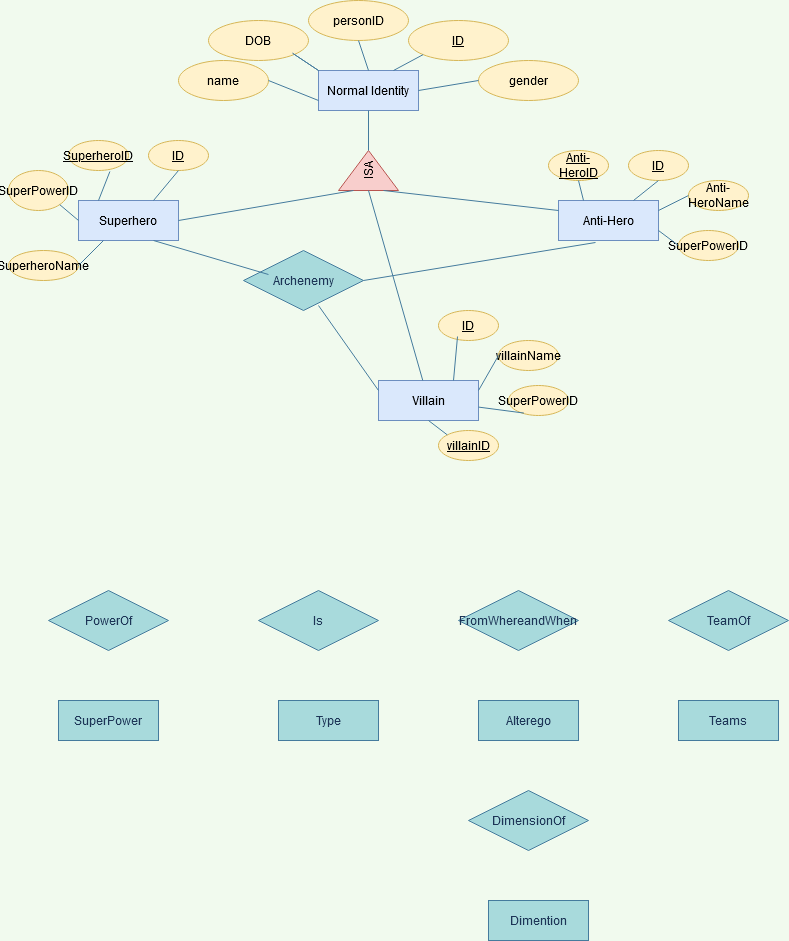

The diagram above was exported from draw.io. Its source (the exported page's mxGraphModel, read from the mxfile embedded in the PNG):
<mxGraphModel dx="3035" dy="1400" grid="1" gridSize="10" guides="1" tooltips="1" connect="1" arrows="1" fold="1" page="1" pageScale="1" pageWidth="850" pageHeight="1100" background="#F1FAEE" math="0" shadow="0" extFonts="Permanent Marker^https://fonts.googleapis.com/css?family=Permanent+Marker">
  <root>
    <mxCell id="0" />
    <mxCell id="1" parent="0" />
    <mxCell id="nAdJ6FFDhR7UBdOgbW9l-2" value="Normal Identity" style="whiteSpace=wrap;html=1;align=center;fillColor=#dae8fc;strokeColor=#6c8ebf;" vertex="1" parent="1">
      <mxGeometry x="320" y="70" width="100" height="40" as="geometry" />
    </mxCell>
    <mxCell id="nAdJ6FFDhR7UBdOgbW9l-3" value="ID" style="ellipse;whiteSpace=wrap;html=1;align=center;fontStyle=4;fillColor=#fff2cc;strokeColor=#d6b656;" vertex="1" parent="1">
      <mxGeometry x="410" y="20" width="100" height="40" as="geometry" />
    </mxCell>
    <mxCell id="nAdJ6FFDhR7UBdOgbW9l-4" value="personID" style="ellipse;whiteSpace=wrap;html=1;align=center;fillColor=#fff2cc;strokeColor=#d6b656;" vertex="1" parent="1">
      <mxGeometry x="310" width="100" height="40" as="geometry" />
    </mxCell>
    <mxCell id="nAdJ6FFDhR7UBdOgbW9l-5" value="DOB" style="ellipse;whiteSpace=wrap;html=1;align=center;fillColor=#fff2cc;strokeColor=#d6b656;" vertex="1" parent="1">
      <mxGeometry x="210" y="20" width="100" height="40" as="geometry" />
    </mxCell>
    <mxCell id="nAdJ6FFDhR7UBdOgbW9l-6" value="gender" style="ellipse;whiteSpace=wrap;html=1;align=center;fillColor=#fff2cc;strokeColor=#d6b656;" vertex="1" parent="1">
      <mxGeometry x="480" y="60" width="100" height="40" as="geometry" />
    </mxCell>
    <mxCell id="nAdJ6FFDhR7UBdOgbW9l-7" value="name" style="ellipse;whiteSpace=wrap;html=1;align=center;fillColor=#fff2cc;strokeColor=#d6b656;" vertex="1" parent="1">
      <mxGeometry x="180" y="60" width="90" height="40" as="geometry" />
    </mxCell>
    <mxCell id="nAdJ6FFDhR7UBdOgbW9l-10" value="" style="endArrow=none;html=1;entryX=0;entryY=0.75;entryDx=0;entryDy=0;labelBackgroundColor=#F1FAEE;strokeColor=#457B9D;fontColor=#1D3557;exitX=1;exitY=0.5;exitDx=0;exitDy=0;" edge="1" parent="1" source="nAdJ6FFDhR7UBdOgbW9l-7" target="nAdJ6FFDhR7UBdOgbW9l-2">
      <mxGeometry width="50" height="50" relative="1" as="geometry">
        <mxPoint x="270" y="90" as="sourcePoint" />
        <mxPoint x="290" y="60" as="targetPoint" />
      </mxGeometry>
    </mxCell>
    <mxCell id="nAdJ6FFDhR7UBdOgbW9l-11" value="" style="endArrow=none;html=1;entryX=0;entryY=0;entryDx=0;entryDy=0;exitX=0;exitY=0;exitDx=0;exitDy=0;labelBackgroundColor=#F1FAEE;strokeColor=#457B9D;fontColor=#1D3557;" edge="1" parent="1" source="nAdJ6FFDhR7UBdOgbW9l-2" target="nAdJ6FFDhR7UBdOgbW9l-2">
      <mxGeometry width="50" height="50" relative="1" as="geometry">
        <mxPoint x="230" y="340" as="sourcePoint" />
        <mxPoint x="280" y="290" as="targetPoint" />
        <Array as="points">
          <mxPoint x="290" y="50" />
        </Array>
      </mxGeometry>
    </mxCell>
    <mxCell id="nAdJ6FFDhR7UBdOgbW9l-12" value="" style="endArrow=none;html=1;entryX=0.5;entryY=1;entryDx=0;entryDy=0;exitX=0.5;exitY=0;exitDx=0;exitDy=0;labelBackgroundColor=#F1FAEE;strokeColor=#457B9D;fontColor=#1D3557;" edge="1" parent="1" source="nAdJ6FFDhR7UBdOgbW9l-2" target="nAdJ6FFDhR7UBdOgbW9l-4">
      <mxGeometry width="50" height="50" relative="1" as="geometry">
        <mxPoint x="350" y="90" as="sourcePoint" />
        <mxPoint x="400" y="40" as="targetPoint" />
      </mxGeometry>
    </mxCell>
    <mxCell id="nAdJ6FFDhR7UBdOgbW9l-13" value="" style="endArrow=none;html=1;entryX=0;entryY=1;entryDx=0;entryDy=0;exitX=0.75;exitY=0;exitDx=0;exitDy=0;labelBackgroundColor=#F1FAEE;strokeColor=#457B9D;fontColor=#1D3557;" edge="1" parent="1" source="nAdJ6FFDhR7UBdOgbW9l-2" target="nAdJ6FFDhR7UBdOgbW9l-3">
      <mxGeometry width="50" height="50" relative="1" as="geometry">
        <mxPoint x="320" y="290" as="sourcePoint" />
        <mxPoint x="370" y="240" as="targetPoint" />
      </mxGeometry>
    </mxCell>
    <mxCell id="nAdJ6FFDhR7UBdOgbW9l-14" value="" style="endArrow=none;html=1;entryX=0;entryY=0.5;entryDx=0;entryDy=0;exitX=1;exitY=0.5;exitDx=0;exitDy=0;labelBackgroundColor=#F1FAEE;strokeColor=#457B9D;fontColor=#1D3557;" edge="1" parent="1" source="nAdJ6FFDhR7UBdOgbW9l-2" target="nAdJ6FFDhR7UBdOgbW9l-6">
      <mxGeometry width="50" height="50" relative="1" as="geometry">
        <mxPoint x="370" y="230" as="sourcePoint" />
        <mxPoint x="420" y="180" as="targetPoint" />
      </mxGeometry>
    </mxCell>
    <mxCell id="nAdJ6FFDhR7UBdOgbW9l-15" value="ISA" style="triangle;whiteSpace=wrap;html=1;rounded=0;sketch=0;strokeColor=#b85450;fillColor=#f8cecc;rotation=-90;" vertex="1" parent="1">
      <mxGeometry x="350" y="140" width="40" height="60" as="geometry" />
    </mxCell>
    <mxCell id="nAdJ6FFDhR7UBdOgbW9l-16" value="" style="endArrow=none;html=1;strokeColor=#457B9D;fillColor=#A8DADC;fontColor=#1D3557;entryX=0.5;entryY=1;entryDx=0;entryDy=0;exitX=1;exitY=0.5;exitDx=0;exitDy=0;" edge="1" parent="1" source="nAdJ6FFDhR7UBdOgbW9l-15" target="nAdJ6FFDhR7UBdOgbW9l-2">
      <mxGeometry width="50" height="50" relative="1" as="geometry">
        <mxPoint x="350" y="290" as="sourcePoint" />
        <mxPoint x="400" y="240" as="targetPoint" />
      </mxGeometry>
    </mxCell>
    <mxCell id="nAdJ6FFDhR7UBdOgbW9l-17" value="Superhero" style="whiteSpace=wrap;html=1;align=center;rounded=0;sketch=0;strokeColor=#6c8ebf;fillColor=#dae8fc;" vertex="1" parent="1">
      <mxGeometry x="80" y="200" width="100" height="40" as="geometry" />
    </mxCell>
    <mxCell id="nAdJ6FFDhR7UBdOgbW9l-18" value="Villain" style="whiteSpace=wrap;html=1;align=center;rounded=0;sketch=0;strokeColor=#6c8ebf;fillColor=#dae8fc;" vertex="1" parent="1">
      <mxGeometry x="380" y="380" width="100" height="40" as="geometry" />
    </mxCell>
    <mxCell id="nAdJ6FFDhR7UBdOgbW9l-19" value="Anti-Hero" style="whiteSpace=wrap;html=1;align=center;rounded=0;sketch=0;strokeColor=#6c8ebf;fillColor=#dae8fc;" vertex="1" parent="1">
      <mxGeometry x="560" y="200" width="100" height="40" as="geometry" />
    </mxCell>
    <mxCell id="nAdJ6FFDhR7UBdOgbW9l-20" value="" style="endArrow=none;html=1;strokeColor=#457B9D;fillColor=#A8DADC;fontColor=#1D3557;entryX=0;entryY=0.25;entryDx=0;entryDy=0;exitX=1;exitY=0.5;exitDx=0;exitDy=0;" edge="1" parent="1" source="nAdJ6FFDhR7UBdOgbW9l-17" target="nAdJ6FFDhR7UBdOgbW9l-15">
      <mxGeometry width="50" height="50" relative="1" as="geometry">
        <mxPoint x="230" y="260" as="sourcePoint" />
        <mxPoint x="280" y="210" as="targetPoint" />
      </mxGeometry>
    </mxCell>
    <mxCell id="nAdJ6FFDhR7UBdOgbW9l-21" value="" style="endArrow=none;html=1;strokeColor=#457B9D;fillColor=#A8DADC;fontColor=#1D3557;entryX=0;entryY=0.5;entryDx=0;entryDy=0;" edge="1" parent="1" source="nAdJ6FFDhR7UBdOgbW9l-18" target="nAdJ6FFDhR7UBdOgbW9l-15">
      <mxGeometry width="50" height="50" relative="1" as="geometry">
        <mxPoint x="370" y="310" as="sourcePoint" />
        <mxPoint x="390" y="230" as="targetPoint" />
      </mxGeometry>
    </mxCell>
    <mxCell id="nAdJ6FFDhR7UBdOgbW9l-22" value="" style="endArrow=none;html=1;strokeColor=#457B9D;fillColor=#A8DADC;fontColor=#1D3557;entryX=0;entryY=0.75;entryDx=0;entryDy=0;exitX=0;exitY=0.25;exitDx=0;exitDy=0;" edge="1" parent="1" source="nAdJ6FFDhR7UBdOgbW9l-19" target="nAdJ6FFDhR7UBdOgbW9l-15">
      <mxGeometry width="50" height="50" relative="1" as="geometry">
        <mxPoint x="230" y="260" as="sourcePoint" />
        <mxPoint x="280" y="210" as="targetPoint" />
      </mxGeometry>
    </mxCell>
    <mxCell id="nAdJ6FFDhR7UBdOgbW9l-23" value="ID" style="ellipse;whiteSpace=wrap;html=1;align=center;fontStyle=4;rounded=0;sketch=0;strokeColor=#d6b656;fillColor=#fff2cc;" vertex="1" parent="1">
      <mxGeometry x="150" y="140" width="60" height="30" as="geometry" />
    </mxCell>
    <mxCell id="nAdJ6FFDhR7UBdOgbW9l-24" value="SuperheroID" style="ellipse;whiteSpace=wrap;html=1;align=center;fontStyle=4;rounded=0;sketch=0;strokeColor=#d6b656;fillColor=#fff2cc;" vertex="1" parent="1">
      <mxGeometry x="70" y="140" width="60" height="30" as="geometry" />
    </mxCell>
    <mxCell id="nAdJ6FFDhR7UBdOgbW9l-25" value="SuperPowerID" style="ellipse;whiteSpace=wrap;html=1;align=center;rounded=0;sketch=0;strokeColor=#d6b656;fillColor=#fff2cc;" vertex="1" parent="1">
      <mxGeometry x="10" y="170" width="60" height="40" as="geometry" />
    </mxCell>
    <mxCell id="nAdJ6FFDhR7UBdOgbW9l-26" value="SuperheroName" style="ellipse;whiteSpace=wrap;html=1;align=center;rounded=0;sketch=0;strokeColor=#d6b656;fillColor=#fff2cc;" vertex="1" parent="1">
      <mxGeometry x="10" y="250" width="70" height="30" as="geometry" />
    </mxCell>
    <mxCell id="nAdJ6FFDhR7UBdOgbW9l-27" value="" style="endArrow=none;html=1;strokeColor=#457B9D;fillColor=#A8DADC;fontColor=#1D3557;entryX=0.25;entryY=1;entryDx=0;entryDy=0;exitX=1;exitY=0.5;exitDx=0;exitDy=0;" edge="1" parent="1" source="nAdJ6FFDhR7UBdOgbW9l-26" target="nAdJ6FFDhR7UBdOgbW9l-17">
      <mxGeometry width="50" height="50" relative="1" as="geometry">
        <mxPoint x="100" y="330" as="sourcePoint" />
        <mxPoint x="150" y="280" as="targetPoint" />
      </mxGeometry>
    </mxCell>
    <mxCell id="nAdJ6FFDhR7UBdOgbW9l-28" value="" style="endArrow=none;html=1;strokeColor=#457B9D;fillColor=#A8DADC;fontColor=#1D3557;exitX=1;exitY=1;exitDx=0;exitDy=0;" edge="1" parent="1" source="nAdJ6FFDhR7UBdOgbW9l-25">
      <mxGeometry width="50" height="50" relative="1" as="geometry">
        <mxPoint x="110" y="330" as="sourcePoint" />
        <mxPoint x="80" y="220" as="targetPoint" />
      </mxGeometry>
    </mxCell>
    <mxCell id="nAdJ6FFDhR7UBdOgbW9l-29" value="" style="endArrow=none;html=1;strokeColor=#457B9D;fillColor=#A8DADC;fontColor=#1D3557;entryX=0.69;entryY=1.033;entryDx=0;entryDy=0;entryPerimeter=0;" edge="1" parent="1" target="nAdJ6FFDhR7UBdOgbW9l-24">
      <mxGeometry width="50" height="50" relative="1" as="geometry">
        <mxPoint x="100" y="200" as="sourcePoint" />
        <mxPoint x="140" y="160" as="targetPoint" />
      </mxGeometry>
    </mxCell>
    <mxCell id="nAdJ6FFDhR7UBdOgbW9l-30" value="" style="endArrow=none;html=1;strokeColor=#457B9D;fillColor=#A8DADC;fontColor=#1D3557;entryX=0.5;entryY=1;entryDx=0;entryDy=0;exitX=0.75;exitY=0;exitDx=0;exitDy=0;" edge="1" parent="1" source="nAdJ6FFDhR7UBdOgbW9l-17" target="nAdJ6FFDhR7UBdOgbW9l-23">
      <mxGeometry width="50" height="50" relative="1" as="geometry">
        <mxPoint x="150" y="440" as="sourcePoint" />
        <mxPoint x="200" y="390" as="targetPoint" />
      </mxGeometry>
    </mxCell>
    <mxCell id="nAdJ6FFDhR7UBdOgbW9l-31" value="villainID" style="ellipse;whiteSpace=wrap;html=1;align=center;fontStyle=4;rounded=0;sketch=0;strokeColor=#d6b656;fillColor=#fff2cc;" vertex="1" parent="1">
      <mxGeometry x="440" y="430" width="60" height="30" as="geometry" />
    </mxCell>
    <mxCell id="nAdJ6FFDhR7UBdOgbW9l-34" value="ID" style="ellipse;whiteSpace=wrap;html=1;align=center;fontStyle=4;rounded=0;sketch=0;strokeColor=#d6b656;fillColor=#fff2cc;" vertex="1" parent="1">
      <mxGeometry x="440" y="310" width="60" height="30" as="geometry" />
    </mxCell>
    <mxCell id="nAdJ6FFDhR7UBdOgbW9l-35" value="SuperPowerID" style="ellipse;whiteSpace=wrap;html=1;align=center;rounded=0;sketch=0;strokeColor=#d6b656;fillColor=#fff2cc;" vertex="1" parent="1">
      <mxGeometry x="510" y="385" width="60" height="30" as="geometry" />
    </mxCell>
    <mxCell id="nAdJ6FFDhR7UBdOgbW9l-36" value="villainName" style="ellipse;whiteSpace=wrap;html=1;align=center;rounded=0;sketch=0;strokeColor=#d6b656;fillColor=#fff2cc;" vertex="1" parent="1">
      <mxGeometry x="500" y="340" width="60" height="30" as="geometry" />
    </mxCell>
    <mxCell id="nAdJ6FFDhR7UBdOgbW9l-38" value="" style="endArrow=none;html=1;strokeColor=#457B9D;fillColor=#A8DADC;fontColor=#1D3557;entryX=0.5;entryY=1;entryDx=0;entryDy=0;exitX=0;exitY=0;exitDx=0;exitDy=0;" edge="1" parent="1" source="nAdJ6FFDhR7UBdOgbW9l-31" target="nAdJ6FFDhR7UBdOgbW9l-18">
      <mxGeometry width="50" height="50" relative="1" as="geometry">
        <mxPoint x="300" y="430" as="sourcePoint" />
        <mxPoint x="350" y="380" as="targetPoint" />
      </mxGeometry>
    </mxCell>
    <mxCell id="nAdJ6FFDhR7UBdOgbW9l-39" value="" style="endArrow=none;html=1;strokeColor=#457B9D;fillColor=#A8DADC;fontColor=#1D3557;entryX=0.317;entryY=0.867;entryDx=0;entryDy=0;entryPerimeter=0;exitX=0.75;exitY=0;exitDx=0;exitDy=0;" edge="1" parent="1" source="nAdJ6FFDhR7UBdOgbW9l-18" target="nAdJ6FFDhR7UBdOgbW9l-34">
      <mxGeometry width="50" height="50" relative="1" as="geometry">
        <mxPoint x="403" y="420" as="sourcePoint" />
        <mxPoint x="403" y="440" as="targetPoint" />
      </mxGeometry>
    </mxCell>
    <mxCell id="nAdJ6FFDhR7UBdOgbW9l-40" value="" style="endArrow=none;html=1;strokeColor=#457B9D;fillColor=#A8DADC;fontColor=#1D3557;entryX=0.257;entryY=0.919;entryDx=0;entryDy=0;entryPerimeter=0;" edge="1" parent="1" source="nAdJ6FFDhR7UBdOgbW9l-18" target="nAdJ6FFDhR7UBdOgbW9l-35">
      <mxGeometry width="50" height="50" relative="1" as="geometry">
        <mxPoint x="310" y="440" as="sourcePoint" />
        <mxPoint x="360" y="390" as="targetPoint" />
      </mxGeometry>
    </mxCell>
    <mxCell id="nAdJ6FFDhR7UBdOgbW9l-41" value="" style="endArrow=none;html=1;strokeColor=#457B9D;fillColor=#A8DADC;fontColor=#1D3557;entryX=0;entryY=0.5;entryDx=0;entryDy=0;exitX=1;exitY=0.25;exitDx=0;exitDy=0;" edge="1" parent="1" source="nAdJ6FFDhR7UBdOgbW9l-18" target="nAdJ6FFDhR7UBdOgbW9l-36">
      <mxGeometry width="50" height="50" relative="1" as="geometry">
        <mxPoint x="340" y="420" as="sourcePoint" />
        <mxPoint x="390" y="370" as="targetPoint" />
      </mxGeometry>
    </mxCell>
    <mxCell id="nAdJ6FFDhR7UBdOgbW9l-42" value="SuperPowerID" style="ellipse;whiteSpace=wrap;html=1;align=center;rounded=0;sketch=0;strokeColor=#d6b656;fillColor=#fff2cc;" vertex="1" parent="1">
      <mxGeometry x="680" y="230" width="60" height="30" as="geometry" />
    </mxCell>
    <mxCell id="nAdJ6FFDhR7UBdOgbW9l-43" value="Anti-HeroName" style="ellipse;whiteSpace=wrap;html=1;align=center;rounded=0;sketch=0;strokeColor=#d6b656;fillColor=#fff2cc;" vertex="1" parent="1">
      <mxGeometry x="690" y="180" width="60" height="30" as="geometry" />
    </mxCell>
    <mxCell id="nAdJ6FFDhR7UBdOgbW9l-44" value="ID" style="ellipse;whiteSpace=wrap;html=1;align=center;fontStyle=4;rounded=0;sketch=0;strokeColor=#d6b656;fillColor=#fff2cc;" vertex="1" parent="1">
      <mxGeometry x="630" y="150" width="60" height="30" as="geometry" />
    </mxCell>
    <mxCell id="nAdJ6FFDhR7UBdOgbW9l-45" value="Anti-HeroID" style="ellipse;whiteSpace=wrap;html=1;align=center;fontStyle=4;rounded=0;sketch=0;strokeColor=#d6b656;fillColor=#fff2cc;" vertex="1" parent="1">
      <mxGeometry x="550" y="150" width="60" height="30" as="geometry" />
    </mxCell>
    <mxCell id="nAdJ6FFDhR7UBdOgbW9l-46" value="" style="endArrow=none;html=1;strokeColor=#457B9D;fillColor=#A8DADC;fontColor=#1D3557;entryX=0.5;entryY=1;entryDx=0;entryDy=0;exitX=0.25;exitY=0;exitDx=0;exitDy=0;" edge="1" parent="1" source="nAdJ6FFDhR7UBdOgbW9l-19" target="nAdJ6FFDhR7UBdOgbW9l-45">
      <mxGeometry width="50" height="50" relative="1" as="geometry">
        <mxPoint x="380" y="300" as="sourcePoint" />
        <mxPoint x="430" y="250" as="targetPoint" />
      </mxGeometry>
    </mxCell>
    <mxCell id="nAdJ6FFDhR7UBdOgbW9l-47" value="" style="endArrow=none;html=1;strokeColor=#457B9D;fillColor=#A8DADC;fontColor=#1D3557;entryX=0.5;entryY=1;entryDx=0;entryDy=0;exitX=0.75;exitY=0;exitDx=0;exitDy=0;" edge="1" parent="1" source="nAdJ6FFDhR7UBdOgbW9l-19" target="nAdJ6FFDhR7UBdOgbW9l-44">
      <mxGeometry width="50" height="50" relative="1" as="geometry">
        <mxPoint x="590" y="310" as="sourcePoint" />
        <mxPoint x="640" y="260" as="targetPoint" />
      </mxGeometry>
    </mxCell>
    <mxCell id="nAdJ6FFDhR7UBdOgbW9l-48" value="" style="endArrow=none;html=1;strokeColor=#457B9D;fillColor=#A8DADC;fontColor=#1D3557;exitX=1;exitY=0.25;exitDx=0;exitDy=0;" edge="1" parent="1" source="nAdJ6FFDhR7UBdOgbW9l-19">
      <mxGeometry width="50" height="50" relative="1" as="geometry">
        <mxPoint x="590" y="310" as="sourcePoint" />
        <mxPoint x="690" y="195" as="targetPoint" />
      </mxGeometry>
    </mxCell>
    <mxCell id="nAdJ6FFDhR7UBdOgbW9l-49" value="" style="endArrow=none;html=1;strokeColor=#457B9D;fillColor=#A8DADC;fontColor=#1D3557;entryX=0;entryY=0.5;entryDx=0;entryDy=0;exitX=1;exitY=0.75;exitDx=0;exitDy=0;" edge="1" parent="1" source="nAdJ6FFDhR7UBdOgbW9l-19" target="nAdJ6FFDhR7UBdOgbW9l-42">
      <mxGeometry width="50" height="50" relative="1" as="geometry">
        <mxPoint x="590" y="310" as="sourcePoint" />
        <mxPoint x="640" y="260" as="targetPoint" />
      </mxGeometry>
    </mxCell>
    <mxCell id="nAdJ6FFDhR7UBdOgbW9l-50" value="Archenemy" style="shape=rhombus;perimeter=rhombusPerimeter;whiteSpace=wrap;html=1;align=center;rounded=0;sketch=0;strokeColor=#457B9D;fillColor=#A8DADC;fontColor=#1D3557;" vertex="1" parent="1">
      <mxGeometry x="245" y="250" width="120" height="60" as="geometry" />
    </mxCell>
    <mxCell id="nAdJ6FFDhR7UBdOgbW9l-51" value="" style="endArrow=none;html=1;strokeColor=#457B9D;fillColor=#A8DADC;fontColor=#1D3557;entryX=0.75;entryY=1;entryDx=0;entryDy=0;exitX=0.208;exitY=0.4;exitDx=0;exitDy=0;exitPerimeter=0;" edge="1" parent="1" source="nAdJ6FFDhR7UBdOgbW9l-50" target="nAdJ6FFDhR7UBdOgbW9l-17">
      <mxGeometry width="50" height="50" relative="1" as="geometry">
        <mxPoint x="310" y="430" as="sourcePoint" />
        <mxPoint x="360" y="380" as="targetPoint" />
      </mxGeometry>
    </mxCell>
    <mxCell id="nAdJ6FFDhR7UBdOgbW9l-53" value="" style="endArrow=none;html=1;strokeColor=#457B9D;fillColor=#A8DADC;fontColor=#1D3557;entryX=0.37;entryY=1.05;entryDx=0;entryDy=0;entryPerimeter=0;exitX=1;exitY=0.5;exitDx=0;exitDy=0;" edge="1" parent="1" source="nAdJ6FFDhR7UBdOgbW9l-50" target="nAdJ6FFDhR7UBdOgbW9l-19">
      <mxGeometry width="50" height="50" relative="1" as="geometry">
        <mxPoint x="390" y="430" as="sourcePoint" />
        <mxPoint x="440" y="380" as="targetPoint" />
      </mxGeometry>
    </mxCell>
    <mxCell id="nAdJ6FFDhR7UBdOgbW9l-55" value="" style="endArrow=none;html=1;strokeColor=#457B9D;fillColor=#A8DADC;fontColor=#1D3557;entryX=0.625;entryY=0.917;entryDx=0;entryDy=0;entryPerimeter=0;exitX=0;exitY=0.25;exitDx=0;exitDy=0;" edge="1" parent="1" source="nAdJ6FFDhR7UBdOgbW9l-18" target="nAdJ6FFDhR7UBdOgbW9l-50">
      <mxGeometry width="50" height="50" relative="1" as="geometry">
        <mxPoint x="390" y="480" as="sourcePoint" />
        <mxPoint x="440" y="430" as="targetPoint" />
      </mxGeometry>
    </mxCell>
    <mxCell id="nAdJ6FFDhR7UBdOgbW9l-56" value="PowerOf" style="shape=rhombus;perimeter=rhombusPerimeter;whiteSpace=wrap;html=1;align=center;rounded=0;sketch=0;strokeColor=#457B9D;fillColor=#A8DADC;fontColor=#1D3557;" vertex="1" parent="1">
      <mxGeometry x="50" y="590" width="120" height="60" as="geometry" />
    </mxCell>
    <mxCell id="nAdJ6FFDhR7UBdOgbW9l-57" value="Is" style="shape=rhombus;perimeter=rhombusPerimeter;whiteSpace=wrap;html=1;align=center;rounded=0;sketch=0;strokeColor=#457B9D;fillColor=#A8DADC;fontColor=#1D3557;" vertex="1" parent="1">
      <mxGeometry x="260" y="590" width="120" height="60" as="geometry" />
    </mxCell>
    <mxCell id="nAdJ6FFDhR7UBdOgbW9l-58" value="FromWhereandWhen" style="shape=rhombus;perimeter=rhombusPerimeter;whiteSpace=wrap;html=1;align=center;rounded=0;sketch=0;strokeColor=#457B9D;fillColor=#A8DADC;fontColor=#1D3557;" vertex="1" parent="1">
      <mxGeometry x="460" y="590" width="120" height="60" as="geometry" />
    </mxCell>
    <mxCell id="nAdJ6FFDhR7UBdOgbW9l-59" value="SuperPower" style="whiteSpace=wrap;html=1;align=center;rounded=0;sketch=0;strokeColor=#457B9D;fillColor=#A8DADC;fontColor=#1D3557;" vertex="1" parent="1">
      <mxGeometry x="60" y="700" width="100" height="40" as="geometry" />
    </mxCell>
    <mxCell id="nAdJ6FFDhR7UBdOgbW9l-60" value="Type" style="whiteSpace=wrap;html=1;align=center;rounded=0;sketch=0;strokeColor=#457B9D;fillColor=#A8DADC;fontColor=#1D3557;" vertex="1" parent="1">
      <mxGeometry x="280" y="700" width="100" height="40" as="geometry" />
    </mxCell>
    <mxCell id="nAdJ6FFDhR7UBdOgbW9l-61" value="Alterego" style="whiteSpace=wrap;html=1;align=center;rounded=0;sketch=0;strokeColor=#457B9D;fillColor=#A8DADC;fontColor=#1D3557;" vertex="1" parent="1">
      <mxGeometry x="480" y="700" width="100" height="40" as="geometry" />
    </mxCell>
    <mxCell id="nAdJ6FFDhR7UBdOgbW9l-62" value="DimensionOf" style="shape=rhombus;perimeter=rhombusPerimeter;whiteSpace=wrap;html=1;align=center;rounded=0;sketch=0;strokeColor=#457B9D;fillColor=#A8DADC;fontColor=#1D3557;" vertex="1" parent="1">
      <mxGeometry x="470" y="790" width="120" height="60" as="geometry" />
    </mxCell>
    <mxCell id="nAdJ6FFDhR7UBdOgbW9l-63" value="Dimention" style="whiteSpace=wrap;html=1;align=center;rounded=0;sketch=0;strokeColor=#457B9D;fillColor=#A8DADC;fontColor=#1D3557;" vertex="1" parent="1">
      <mxGeometry x="490" y="900" width="100" height="40" as="geometry" />
    </mxCell>
    <mxCell id="nAdJ6FFDhR7UBdOgbW9l-66" value="TeamOf" style="shape=rhombus;perimeter=rhombusPerimeter;whiteSpace=wrap;html=1;align=center;rounded=0;sketch=0;strokeColor=#457B9D;fillColor=#A8DADC;fontColor=#1D3557;" vertex="1" parent="1">
      <mxGeometry x="670" y="590" width="120" height="60" as="geometry" />
    </mxCell>
    <mxCell id="nAdJ6FFDhR7UBdOgbW9l-67" value="Teams" style="whiteSpace=wrap;html=1;align=center;rounded=0;sketch=0;strokeColor=#457B9D;fillColor=#A8DADC;fontColor=#1D3557;" vertex="1" parent="1">
      <mxGeometry x="680" y="700" width="100" height="40" as="geometry" />
    </mxCell>
  </root>
</mxGraphModel>